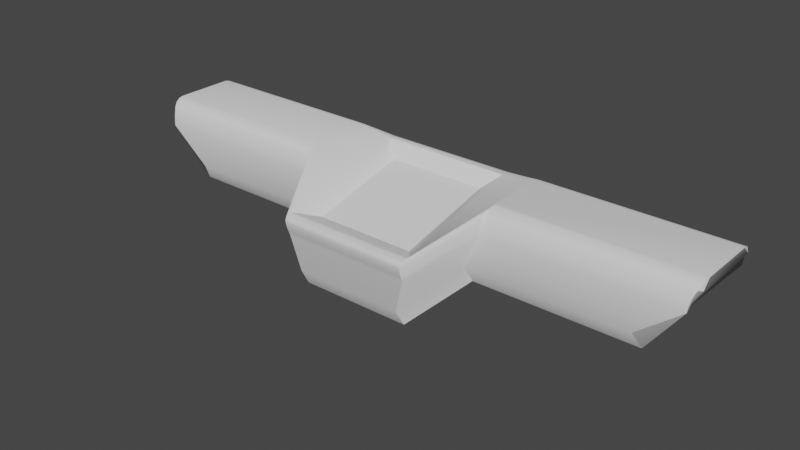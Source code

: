 # Source: spiderholewall.blend  (saved by Blender 3.3.6; exported with 4.5.12 LTS)
import bpy
from mathutils import Matrix  # noqa: F401  (used for matrix-valued properties, if any)

bpy.ops.wm.read_factory_settings(use_empty=True)
scene = bpy.context.scene
scene.name = 'Scene'

# ---- collections
col_collection = bpy.data.collections.new('Collection'); scene.collection.children.link(col_collection)

# ---- node groups
ng_auto_smooth = bpy.data.node_groups.new('Auto Smooth', 'GeometryNodeTree')
_s = ng_auto_smooth.interface.new_socket(name='Geometry', in_out='OUTPUT', socket_type='NodeSocketGeometry')
_s = ng_auto_smooth.interface.new_socket(name='Geometry', in_out='INPUT', socket_type='NodeSocketGeometry')
_s = ng_auto_smooth.interface.new_socket(name='Angle', in_out='INPUT', socket_type='NodeSocketFloat')
_s.subtype = 'ANGLE'
_s.min_value = 0.0
_s.max_value = 3.142
ng_auto_smooth.is_modifier = True
_N = ng_auto_smooth.nodes; _L = ng_auto_smooth.links
n0 = _N.new('NodeGroupOutput'); n0.name = 'Group Output'; n0.location = (480, -100)
n1 = _N.new('NodeGroupInput'); n1.name = 'Group Input'; n1.location = (-420, -300)
n2 = _N.new('NodeGroupInput'); n2.name = 'Group Input.001'; n2.location = (-60, -100)
n3 = _N.new('GeometryNodeSetShadeSmooth'); n3.name = 'Set Shade Smooth'; n3.location = (120, -100)
n3.domain = 'EDGE'
n4 = _N.new('GeometryNodeSetShadeSmooth'); n4.name = 'Set Shade Smooth.001'; n4.location = (300, -100)
n5 = _N.new('GeometryNodeInputMeshEdgeAngle'); n5.name = 'Edge Angle'; n5.location = (-420, -220)
n6 = _N.new('GeometryNodeInputEdgeSmooth'); n6.name = 'Is Edge Smooth'; n6.location = (-60, -160)
n7 = _N.new('GeometryNodeInputShadeSmooth'); n7.name = 'Is Face Smooth'; n7.location = (-240, -340)
n8 = _N.new('FunctionNodeBooleanMath'); n8.name = 'Boolean Math'; n8.location = (-60, -220)
n9 = _N.new('FunctionNodeCompare'); n9.name = 'Compare'; n9.location = (-240, -180)
n9.operation = 'LESS_EQUAL'
_L.new(n5.outputs[0], n9.inputs[0])
_L.new(n4.outputs[0], n0.inputs[0])
_L.new(n1.outputs[1], n9.inputs[1])
_L.new(n9.outputs[0], n8.inputs[0])
_L.new(n7.outputs[0], n8.inputs[1])
_L.new(n2.outputs[0], n3.inputs[0])
_L.new(n6.outputs[0], n3.inputs[1])
_L.new(n3.outputs[0], n4.inputs[0])
_L.new(n8.outputs[0], n3.inputs[2])
n0.is_active_output = True

# ---- world
world_world = bpy.data.worlds.new('World'); scene.world = world_world
world_world.use_nodes = True; world_world.node_tree.nodes.clear()
_N = world_world.node_tree.nodes; _L = world_world.node_tree.links
n0 = _N.new('ShaderNodeOutputWorld'); n0.name = 'World Output'; n0.location = (300, 300)
n1 = _N.new('ShaderNodeBackground'); n1.name = 'Background'; n1.location = (10, 300)
n1.inputs[0].default_value = (0.05088, 0.05088, 0.05088, 1.0)
_L.new(n1.outputs[0], n0.inputs[0])
n0.is_active_output = True
world_world.color = (0.05088, 0.05088, 0.05088)
world_world.use_sun_shadow = False
world_world.sun_shadow_jitter_overblur = 0.0

# ---- meshes
me_cube_001 = bpy.data.meshes.new('Cube.001')
me_cube_001.from_pydata([(-6.452, -1.253, -0.5581), (-6.452, 1.253, -0.5581), (6.452, -1.253, -0.5581), (6.452, 1.253, -0.5581), (-6.598, -1.0, -1.0), (-6.598, 1.0, -1.0), (6.598, 1.0, -1.0), (6.598, -1.0, -1.0), (-7.559, -1.253, 0.3406), (-7.633, -1.145, 0.7467), (-7.569, -1.239, 0.4746), (-7.596, -1.199, 0.6233), (-7.633, 1.145, 0.7467), (-7.559, 1.253, 0.3406), (-7.596, 1.199, 0.6233), (-7.569, 1.239, 0.4746), (7.633, -1.145, 0.7467), (7.559, -1.253, 0.3406), (7.596, -1.199, 0.6233), (7.569, -1.239, 0.4746), (7.559, 1.253, 0.3406), (7.633, 1.145, 0.7467), (7.569, 1.239, 0.4746), (7.596, 1.199, 0.6233), (-7.658, -1.108, 0.8113), (-7.731, -0.7826, 1.0), (-7.731, -1.0, 0.7826), (-7.694, -1.025, 0.9057), (-7.721, -0.9058, 0.9747), (-7.731, 0.7826, 1.0), (-7.658, 1.108, 0.8113), (-7.731, 1.0, 0.7826), (-7.721, 0.9058, 0.9747), (-7.694, 1.025, 0.9057), (7.658, 1.108, 0.8113), (7.731, 0.7826, 1.0), (7.731, 1.0, 0.7826), (7.694, 1.025, 0.9057), (7.721, 0.9058, 0.9747), (7.731, -0.7826, 1.0), (7.658, -1.108, 0.8113), (7.731, -1.0, 0.7826), (7.721, -0.9058, 0.9747), (7.694, -1.025, 0.9057), (2.285, 1.0, -1.0), (1.486, 1.0, -1.0), (-1.486, 1.0, -1.0), (-2.285, 1.0, -1.0), (-2.285, -1.0, -1.0), (-1.486, -2.473, -1.777), (1.486, -2.473, -1.777), (2.285, -1.0, -1.0), (2.234, 1.253, -0.5581), (1.453, 1.253, -0.5581), (-1.453, 1.253, -0.5581), (-2.234, 1.253, -0.5581), (-2.234, -1.253, -0.5581), (-1.453, -2.726, -1.335), (1.453, -2.726, -1.335), (2.234, -1.253, -0.5581), (-2.677, 0.7826, 1.0), (-1.324, 0.5285, 0.4865), (1.324, 0.5285, 0.4865), (2.677, 0.7826, 1.0), (2.673, 0.9058, 0.9747), (1.738, 0.9412, 0.8733), (-1.738, 0.9412, 0.8733), (-2.673, 0.9058, 0.9747), (2.664, 1.025, 0.9057), (1.732, 1.046, 0.8469), (-1.732, 1.046, 0.8469), (-2.664, 1.025, 0.9057), (2.651, 1.108, 0.8113), (1.724, 1.121, 0.7787), (-1.724, 1.121, 0.7787), (-2.651, 1.108, 0.8113), (2.677, -0.7826, 1.0), (1.324, -2.101, -0.1068), (-1.324, -2.101, -0.1068), (-2.677, -0.7826, 1.0), (-2.673, -0.9058, 0.9747), (-1.738, -2.751, 0.1034), (1.738, -2.751, 0.1034), (2.673, -0.9058, 0.9747), (-2.664, -1.025, 0.9057), (-1.732, -2.864, 0.07694), (1.732, -2.864, 0.07694), (2.664, -1.025, 0.9057), (-2.651, -1.108, 0.8113), (-1.724, -2.906, 0.001314), (1.724, -2.906, 0.001314), (2.651, -1.108, 0.8113), (-2.643, 1.145, 0.7467), (-1.719, 1.155, 0.7246), (1.719, 1.155, 0.7246), (2.643, 1.145, 0.7467), (2.63, 1.199, 0.6233), (1.71, 1.205, 0.6145), (-1.71, 1.205, 0.6145), (-2.63, 1.199, 0.6233), (2.621, 1.239, 0.4746), (1.704, 1.242, 0.4706), (-1.704, 1.242, 0.4706), (-2.621, 1.239, 0.4746), (2.617, 1.253, 0.3406), (1.702, 1.255, 0.3387), (-1.702, 1.255, 0.3387), (-2.617, 1.253, 0.3406), (2.643, -1.145, 0.7467), (1.719, -2.909, -0.05717), (-1.719, -2.909, -0.05717), (-2.643, -1.145, 0.7467), (-2.63, -1.199, 0.6233), (-1.71, -2.891, -0.1721), (1.71, -2.891, -0.1721), (2.63, -1.199, 0.6233), (-2.621, -1.239, 0.4746), (-1.704, -2.847, -0.3126), (1.704, -2.847, -0.3126), (2.621, -1.239, 0.4746), (-2.617, -1.253, 0.3406), (-1.702, -2.797, -0.442), (1.702, -2.797, -0.442), (2.617, -1.253, 0.3406), (-1.741, 0.835, 0.8496), (1.741, 0.835, 0.8496), (1.741, -2.608, 0.07355), (-1.741, -2.608, 0.07355)], [], [(60, 29, 25, 79), (92, 12, 30, 75), (108, 16, 40, 91), (44, 6, 7, 51), (6, 36, 35, 39, 41, 7), (56, 120, 8, 0), (52, 104, 20, 3), (52, 3, 6, 44), (16, 18, 19, 17, 2, 7, 41, 40), (4, 26, 25, 29, 31, 5), (3, 20, 22, 23, 21, 34, 36, 6), (56, 0, 4, 48), (12, 14, 15, 13, 1, 5, 31, 30), (24, 27, 26), (27, 28, 26), (28, 25, 26), (29, 32, 31), (32, 33, 31), (33, 30, 31), (34, 37, 36), (37, 38, 36), (38, 35, 36), (39, 42, 41), (42, 43, 41), (43, 40, 41), (63, 35, 38, 64), (64, 38, 37, 68), (68, 37, 34, 72), (79, 25, 28, 80), (80, 28, 27, 84), (84, 27, 24, 88), (95, 21, 23, 96), (96, 23, 22, 100), (100, 22, 20, 104), (111, 9, 11, 112), (112, 11, 10, 116), (116, 10, 8, 120), (0, 8, 10, 11, 9, 24, 26, 4), (19, 119, 123, 17), (119, 118, 122, 123), (118, 117, 121, 122), (117, 116, 120, 121), (18, 115, 119, 19), (115, 114, 118, 119), (114, 113, 117, 118), (113, 112, 116, 117), (16, 108, 115, 18), (108, 109, 114, 115), (109, 110, 113, 114), (110, 111, 112, 113), (15, 103, 107, 13), (103, 102, 106, 107), (102, 101, 105, 106), (101, 100, 104, 105), (14, 99, 103, 15), (99, 98, 102, 103), (98, 97, 101, 102), (97, 96, 100, 101), (12, 92, 99, 14), (92, 93, 98, 99), (93, 94, 97, 98), (94, 95, 96, 97), (43, 87, 91, 40), (87, 86, 90, 91), (86, 85, 89, 90), (85, 84, 88, 89), (42, 83, 87, 43), (83, 82, 86, 87), (82, 81, 85, 86), (81, 80, 84, 85), (39, 76, 83, 42), (76, 126, 82, 83), (126, 127, 81, 82), (127, 79, 80, 81), (33, 71, 75, 30), (71, 70, 74, 75), (70, 69, 73, 74), (69, 68, 72, 73), (32, 67, 71, 33), (67, 66, 70, 71), (66, 65, 69, 70), (65, 64, 68, 69), (29, 60, 67, 32), (60, 124, 66, 67), (124, 125, 65, 66), (125, 63, 64, 65), (2, 59, 51, 7), (59, 58, 50, 51), (58, 57, 49, 50), (57, 56, 48, 49), (1, 55, 47, 5), (55, 54, 46, 47), (54, 53, 45, 46), (53, 52, 44, 45), (1, 13, 107, 55), (55, 107, 106, 54), (54, 106, 105, 53), (53, 105, 104, 52), (2, 17, 123, 59), (59, 123, 122, 58), (58, 122, 121, 57), (57, 121, 120, 56), (5, 47, 48, 4), (47, 46, 49, 48), (46, 45, 50, 49), (45, 44, 51, 50), (9, 111, 88, 24), (111, 110, 89, 88), (110, 109, 90, 89), (109, 108, 91, 90), (21, 95, 72, 34), (95, 94, 73, 72), (94, 93, 74, 73), (93, 92, 75, 74), (35, 63, 76, 39), (63, 125, 126, 76), (124, 60, 79, 127), (61, 62, 125, 124), (77, 78, 127, 126), (62, 77, 126, 125), (78, 61, 124, 127)])
me_cube_001.polygons.foreach_set('use_smooth', [True] * 121)
_uv = me_cube_001.uv_layers.new(name='UVMap')
_uv.uv.foreach_set('vector', [0.3269, 0.5698, 0.0, 0.5698, 0.0, 0.4686, 0.3269, 0.4686, 0.3291, 0.5274, 0.006344, 0.5274, 0.004726, 0.5316, 0.3285, 0.5316, 0.6709, 0.5274, 0.9937, 0.5274, 0.9953, 0.5316, 0.6715, 0.5316, 0.6478, 0.5839, 0.9267, 0.5839, 0.9267, 0.4545, 0.6478, 0.4545, 0.5839, 0.4144, 0.5839, 0.5297, 0.5698, 0.5438, 0.4686, 0.5438, 0.4545, 0.5297, 0.4545, 0.4144, 0.3555, 0.443, 0.3307, 0.5011, 0.01107, 0.5011, 0.0827, 0.443, 0.6445, 0.443, 0.6693, 0.5011, 0.9889, 0.5011, 0.9173, 0.443, 0.6445, 0.443, 0.9173, 0.443, 0.9267, 0.4144, 0.6478, 0.4144, 0.4451, 0.5274, 0.4416, 0.5194, 0.4391, 0.5098, 0.4381, 0.5011, 0.4381, 0.443, 0.4545, 0.4144, 0.4545, 0.5297, 0.4475, 0.5316, 0.4545, 0.4144, 0.4545, 0.5297, 0.4686, 0.5438, 0.5698, 0.5438, 0.5839, 0.5297, 0.5839, 0.4144, 0.6002, 0.443, 0.6002, 0.5011, 0.5993, 0.5098, 0.5967, 0.5194, 0.5932, 0.5274, 0.5909, 0.5316, 0.5839, 0.5297, 0.5839, 0.4144, 0.3555, 0.443, 0.0827, 0.443, 0.07325, 0.4144, 0.3522, 0.4144, 0.5932, 0.5274, 0.5967, 0.5194, 0.5993, 0.5098, 0.6002, 0.5011, 0.6002, 0.443, 0.5839, 0.4144, 0.5839, 0.5297, 0.5909, 0.5316, 0.4475, 0.5316, 0.4529, 0.5377, 0.4545, 0.5297, 0.4529, 0.5377, 0.4606, 0.5421, 0.4545, 0.5297, 0.4606, 0.5421, 0.4686, 0.5438, 0.4545, 0.5297, 0.5698, 0.5438, 0.5778, 0.5421, 0.5839, 0.5297, 0.5778, 0.5421, 0.5855, 0.5377, 0.5839, 0.5297, 0.5855, 0.5377, 0.5909, 0.5316, 0.5839, 0.5297, 0.5909, 0.5316, 0.5855, 0.5377, 0.5839, 0.5297, 0.5855, 0.5377, 0.5778, 0.5421, 0.5839, 0.5297, 0.5778, 0.5421, 0.5698, 0.5438, 0.5839, 0.5297, 0.4686, 0.5438, 0.4606, 0.5421, 0.4545, 0.5297, 0.4606, 0.5421, 0.4529, 0.5377, 0.4545, 0.5297, 0.4529, 0.5377, 0.4475, 0.5316, 0.4545, 0.5297, 0.6731, 0.5698, 1.0, 0.5698, 0.9994, 0.5778, 0.6729, 0.5778, 0.6729, 0.5778, 0.9994, 0.5778, 0.9976, 0.5855, 0.6723, 0.5855, 0.6723, 0.5377, 0.9976, 0.5377, 0.9953, 0.5316, 0.6715, 0.5316, 0.3269, 0.4686, 0.0, 0.4686, 0.0006331, 0.4606, 0.3271, 0.4606, 0.3271, 0.4606, 0.0006331, 0.4606, 0.002363, 0.4529, 0.3277, 0.4529, 0.3277, 0.5377, 0.002363, 0.5377, 0.004726, 0.5316, 0.3285, 0.5316, 0.6709, 0.5274, 0.9937, 0.5274, 0.9913, 0.5194, 0.6701, 0.5194, 0.6701, 0.5194, 0.9913, 0.5194, 0.9896, 0.5098, 0.6695, 0.5098, 0.6695, 0.5098, 0.9896, 0.5098, 0.9889, 0.5011, 0.6693, 0.5011, 0.3291, 0.5274, 0.006344, 0.5274, 0.008707, 0.5194, 0.3299, 0.5194, 0.3299, 0.5194, 0.008707, 0.5194, 0.01044, 0.5098, 0.3305, 0.5098, 0.3305, 0.5098, 0.01044, 0.5098, 0.01107, 0.5011, 0.3307, 0.5011, 0.4381, 0.443, 0.4381, 0.5011, 0.4391, 0.5098, 0.4416, 0.5194, 0.4451, 0.5274, 0.4475, 0.5316, 0.4545, 0.5297, 0.4545, 0.4144, 0.9896, 0.5098, 0.6695, 0.5098, 0.6693, 0.5011, 0.9889, 0.5011, 0.4391, 0.5098, 0.3351, 0.4589, 0.3383, 0.4505, 0.4381, 0.5011, 0.6102, 0.4589, 0.3898, 0.4589, 0.3899, 0.4505, 0.6101, 0.4505, 0.3351, 0.4589, 0.4391, 0.5098, 0.4381, 0.5011, 0.3383, 0.4505, 0.9913, 0.5194, 0.6701, 0.5194, 0.6695, 0.5098, 0.9896, 0.5098, 0.4416, 0.5194, 0.3322, 0.4679, 0.3351, 0.4589, 0.4391, 0.5098, 0.6106, 0.4679, 0.3894, 0.4679, 0.3898, 0.4589, 0.6102, 0.4589, 0.3322, 0.4679, 0.4416, 0.5194, 0.4391, 0.5098, 0.3351, 0.4589, 0.9937, 0.5274, 0.6709, 0.5274, 0.6701, 0.5194, 0.9913, 0.5194, 0.4451, 0.5274, 0.3311, 0.4754, 0.3322, 0.4679, 0.4416, 0.5194, 0.6112, 0.4754, 0.3888, 0.4754, 0.3894, 0.4679, 0.6106, 0.4679, 0.3311, 0.4754, 0.4451, 0.5274, 0.4416, 0.5194, 0.3322, 0.4679, 0.01044, 0.5098, 0.3305, 0.5098, 0.3307, 0.5011, 0.01107, 0.5011, 0.3305, 0.5098, 0.3898, 0.5095, 0.3899, 0.501, 0.3307, 0.5011, 0.3898, 0.5095, 0.6102, 0.5095, 0.6101, 0.501, 0.3899, 0.501, 0.6102, 0.5095, 0.6695, 0.5098, 0.6693, 0.5011, 0.6101, 0.501, 0.008707, 0.5194, 0.3299, 0.5194, 0.3305, 0.5098, 0.01044, 0.5098, 0.3299, 0.5194, 0.3894, 0.5188, 0.3898, 0.5095, 0.3305, 0.5098, 0.3894, 0.5188, 0.6106, 0.5188, 0.6102, 0.5095, 0.3898, 0.5095, 0.6106, 0.5188, 0.6701, 0.5194, 0.6695, 0.5098, 0.6102, 0.5095, 0.006344, 0.5274, 0.3291, 0.5274, 0.3299, 0.5194, 0.008707, 0.5194, 0.3291, 0.5274, 0.3888, 0.5259, 0.3894, 0.5188, 0.3299, 0.5194, 0.3888, 0.5259, 0.6112, 0.5259, 0.6106, 0.5188, 0.3894, 0.5188, 0.6112, 0.5259, 0.6709, 0.5274, 0.6701, 0.5194, 0.6106, 0.5188, 0.9976, 0.5377, 0.6723, 0.5377, 0.6715, 0.5316, 0.9953, 0.5316, 0.4529, 0.5377, 0.334, 0.4841, 0.3313, 0.4792, 0.4475, 0.5316, 0.6121, 0.4841, 0.3879, 0.4841, 0.3885, 0.4792, 0.6115, 0.4792, 0.334, 0.4841, 0.4529, 0.5377, 0.4475, 0.5316, 0.3313, 0.4792, 0.9994, 0.4606, 0.6729, 0.4606, 0.6723, 0.4529, 0.9976, 0.4529, 0.6729, 0.4606, 0.6124, 0.3413, 0.6121, 0.334, 0.6723, 0.4529, 0.6124, 0.3413, 0.3876, 0.3413, 0.3879, 0.334, 0.6121, 0.334, 0.3876, 0.3413, 0.3271, 0.4606, 0.3277, 0.4529, 0.3879, 0.334, 1.0, 0.4686, 0.6731, 0.4686, 0.6729, 0.4606, 0.9994, 0.4606, 0.4686, 0.5438, 0.3505, 0.4838, 0.3413, 0.4858, 0.4606, 0.5421, 0.6126, 0.3505, 0.3874, 0.3505, 0.3876, 0.3413, 0.6124, 0.3413, 0.3505, 0.4838, 0.4686, 0.5438, 0.4606, 0.5421, 0.3413, 0.4858, 0.002363, 0.5377, 0.3277, 0.5377, 0.3285, 0.5316, 0.004726, 0.5316, 0.3277, 0.5377, 0.3879, 0.5339, 0.3885, 0.5294, 0.3285, 0.5316, 0.3879, 0.5869, 0.6121, 0.5869, 0.6115, 0.5917, 0.3885, 0.5917, 0.6121, 0.5339, 0.6723, 0.5377, 0.6715, 0.5316, 0.6115, 0.5294, 0.0006331, 0.5778, 0.3271, 0.5778, 0.3277, 0.5855, 0.002363, 0.5855, 0.3271, 0.5778, 0.3876, 0.5801, 0.3879, 0.5869, 0.3277, 0.5855, 0.3876, 0.5801, 0.6124, 0.5801, 0.6121, 0.5869, 0.3879, 0.5869, 0.6124, 0.5801, 0.6729, 0.5778, 0.6723, 0.5855, 0.6121, 0.5869, 0.0, 0.5698, 0.3269, 0.5698, 0.3271, 0.5778, 0.0006331, 0.5778, 0.3269, 0.5698, 0.3874, 0.5732, 0.3876, 0.5801, 0.3271, 0.5778, 0.3874, 0.5732, 0.6126, 0.5732, 0.6124, 0.5801, 0.3876, 0.5801, 0.6126, 0.5732, 0.6731, 0.5698, 0.6729, 0.5778, 0.6124, 0.5801, 0.9173, 0.443, 0.6445, 0.443, 0.6478, 0.4144, 0.9267, 0.4144, 0.4381, 0.443, 0.3428, 0.3927, 0.3592, 0.3642, 0.4545, 0.4144, 0.594, 0.3927, 0.406, 0.3927, 0.4039, 0.3642, 0.5961, 0.3642, 0.3428, 0.3927, 0.4381, 0.443, 0.4545, 0.4144, 0.3592, 0.3642, 0.0827, 0.443, 0.3555, 0.443, 0.3522, 0.4144, 0.07325, 0.4144, 0.3555, 0.443, 0.406, 0.443, 0.4039, 0.4144, 0.3522, 0.4144, 0.406, 0.443, 0.594, 0.443, 0.5961, 0.4144, 0.4039, 0.4144, 0.594, 0.443, 0.6445, 0.443, 0.6478, 0.4144, 0.5961, 0.4144, 0.0827, 0.443, 0.01107, 0.5011, 0.3307, 0.5011, 0.3555, 0.443, 0.3555, 0.443, 0.3307, 0.5011, 0.3899, 0.501, 0.406, 0.443, 0.406, 0.443, 0.3899, 0.501, 0.6101, 0.501, 0.594, 0.443, 0.594, 0.443, 0.6101, 0.501, 0.6693, 0.5011, 0.6445, 0.443, 0.9173, 0.443, 0.9889, 0.5011, 0.6693, 0.5011, 0.6445, 0.443, 0.4381, 0.443, 0.4381, 0.5011, 0.3383, 0.4505, 0.3428, 0.3927, 0.594, 0.3927, 0.6101, 0.4505, 0.3899, 0.4505, 0.406, 0.3927, 0.3428, 0.3927, 0.3383, 0.4505, 0.4381, 0.5011, 0.4381, 0.443, 0.07325, 0.5839, 0.3522, 0.5839, 0.3522, 0.4545, 0.07325, 0.4545, 0.3522, 0.5839, 0.4039, 0.5839, 0.4039, 0.3592, 0.3522, 0.4545, 0.4039, 0.5839, 0.5961, 0.5839, 0.5961, 0.3592, 0.4039, 0.3592, 0.5961, 0.5839, 0.6478, 0.5839, 0.6478, 0.4545, 0.5961, 0.3592, 0.006344, 0.5274, 0.3291, 0.5274, 0.3285, 0.5316, 0.004726, 0.5316, 0.4451, 0.5274, 0.3311, 0.4754, 0.3313, 0.4792, 0.4475, 0.5316, 0.3888, 0.4754, 0.6112, 0.4754, 0.6115, 0.4792, 0.3885, 0.4792, 0.3311, 0.4754, 0.4451, 0.5274, 0.4475, 0.5316, 0.3313, 0.4792, 0.9937, 0.5274, 0.6709, 0.5274, 0.6715, 0.5316, 0.9953, 0.5316, 0.6709, 0.5274, 0.6112, 0.5259, 0.6115, 0.5294, 0.6715, 0.5316, 0.6112, 0.5259, 0.3888, 0.5259, 0.3885, 0.5294, 0.6115, 0.5294, 0.3888, 0.5259, 0.3291, 0.5274, 0.3285, 0.5316, 0.3885, 0.5294, 1.0, 0.5698, 0.6731, 0.5698, 0.6731, 0.4686, 1.0, 0.4686, 0.6731, 0.5698, 0.6126, 0.5732, 0.6126, 0.3505, 0.6731, 0.4686, 0.3874, 0.5732, 0.3269, 0.5698, 0.3269, 0.4686, 0.3874, 0.3505, 0.4144, 0.5105, 0.5856, 0.5105, 0.6126, 0.534, 0.3874, 0.534, 0.5856, 0.3833, 0.4144, 0.3833, 0.3874, 0.3505, 0.6126, 0.3505, 0.5856, 0.5534, 0.5856, 0.3833, 0.6126, 0.3505, 0.6126, 0.5732, 0.4144, 0.3833, 0.4144, 0.5534, 0.3874, 0.5732, 0.3874, 0.3505])
me_cube_001.update()
me_cube_002 = bpy.data.meshes.new('Cube.002')
me_cube_002.from_pydata([(-1.324, 0.5285, 0.4865), (1.324, 0.5285, 0.4865), (1.324, -2.101, -0.1068), (-1.324, -2.101, -0.1068)], [], [(1, 0, 3, 2)])
me_cube_002.polygons.foreach_set('use_smooth', [True] * 1)
_uv = me_cube_002.uv_layers.new(name='UVMap')
_uv.uv.foreach_set('vector', [0.01836, 0.9826, 0.9858, 0.9826, 0.9858, 0.01895, 0.01836, 0.01895])
me_cube_002.update()

# ---- objects
ob_cube = bpy.data.objects.new('Cube', me_cube_001)
ob_cube_001 = bpy.data.objects.new('Cube.001', me_cube_002)

# ---- transforms, parenting, visibility, modifiers, constraints
ob_cube.location = (0.0, 0.0, 0.0)
_m = ob_cube.modifiers.new('Auto Smooth', 'NODES')
_m.node_group = ng_auto_smooth
_gi = [s.identifier for s in ng_auto_smooth.interface.items_tree if s.item_type == 'SOCKET' and s.in_out == 'INPUT']
_m[_gi[1]] = 0.5236  # Angle
ob_cube_001.location = (0.0, 0.0, 0.0)

# ---- collection membership
col_collection.objects.link(ob_cube)
col_collection.objects.link(ob_cube_001)

# ---- scene / render settings (as saved in the file)
scene.frame_start = 1; scene.frame_end = 250; scene.frame_set(1)
scene.render.engine = 'BLENDER_EEVEE_NEXT'
scene.cycles.sampling_pattern = 'TABULATED_SOBOL'
scene.cycles.use_light_tree = False
scene.view_settings.view_transform = 'Filmic'
bpy.context.view_layer.update()

# ---- added for rendering (the .blend has no active camera and no usable light): camera, sun
cam_auto = bpy.data.cameras.new('AutoCamera')
cam_auto.lens = 50.0
cam_auto.sensor_width = 36.0
cam_auto.clip_end = 1000.0
ob_auto_camera = bpy.data.objects.new('AutoCamera', cam_auto)
scene.collection.objects.link(ob_auto_camera)
ob_auto_camera.location = (15.0357, -18.8698, 11.6402)
ob_auto_camera.rotation_euler = (1.09748, -7.21219e-08, 0.694738)
scene.camera = ob_auto_camera
light_auto_sun = bpy.data.lights.new('AutoSun', 'SUN')
light_auto_sun.energy = 3.0
light_auto_sun.angle = 0.0523599
ob_auto_sun = bpy.data.objects.new('AutoSun', light_auto_sun)
scene.collection.objects.link(ob_auto_sun)
ob_auto_sun.rotation_euler = (0.872665, 0.174533, 0.523599)
bpy.context.view_layer.update()
